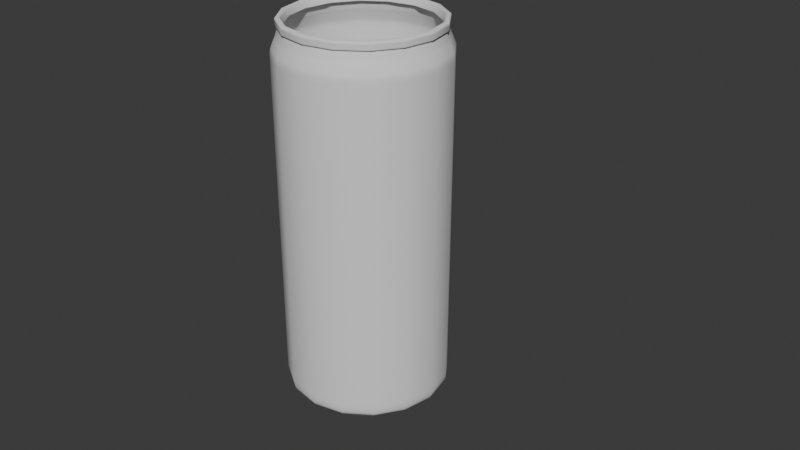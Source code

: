 # Source: Soda-Cocacola.blend  (saved by Blender 4.0.36; exported with 4.5.12 LTS)
import bpy
from mathutils import Matrix  # noqa: F401  (used for matrix-valued properties, if any)

bpy.ops.wm.read_factory_settings(use_empty=True)
scene = bpy.context.scene
scene.name = 'Scene'

# ---- collections
col_collection = bpy.data.collections.new('Collection'); scene.collection.children.link(col_collection)

# ---- world
world_world = bpy.data.worlds.new('World'); scene.world = world_world
world_world.use_nodes = True; world_world.node_tree.nodes.clear()
_N = world_world.node_tree.nodes; _L = world_world.node_tree.links
n0 = _N.new('ShaderNodeOutputWorld'); n0.name = 'World Output'; n0.location = (300, 300)
n1 = _N.new('ShaderNodeBackground'); n1.name = 'Background'; n1.location = (10, 300)
n1.inputs[0].default_value = (0.05088, 0.05088, 0.05088, 1.0)
_L.new(n1.outputs[0], n0.inputs[0])
n0.is_active_output = True
world_world.color = (0.05088, 0.05088, 0.05088)
world_world.use_sun_shadow = False
world_world.sun_shadow_jitter_overblur = 0.0

# ---- curves / text
cu_beziercurve_002 = bpy.data.curves.new('BezierCurve.002', 'CURVE')
cu_beziercurve_002.dimensions = '3D'
_sp = cu_beziercurve_002.splines.new('BEZIER'); _sp.bezier_points.add(17)
_sp.bezier_points.foreach_set('co', [0.8202, -6.035e-07, 4.403, 0.8589, -6.115e-07, 4.489, 0.9016, -6.109e-07, 4.476, 0.9058, -6.035e-07, 4.447, 0.9038, -5.96e-07, 4.418, 0.9021, -5.96e-07, 4.4, 0.8921, -5.96e-07, 4.395, 0.8805, -5.96e-07, 4.395, 0.8839, -5.886e-07, 4.364, 0.9139, -5.763e-07, 4.273, 0.9588, -5.609e-07, 4.158, 0.9688, -5.487e-07, 4.067, 0.9504, -4.414e-08, 0.3122, 0.8467, -1.992e-08, 0.1319, 0.7757, -8.902e-10, 0.06724, 0.6945, 0.0, 0.009819, 0.5571, 0.0, 0.007666, -0.0001094, 0.0, 0.001041])
_sp.bezier_points.foreach_set('handle_left', [0.8202, -6.016e-07, 4.389, 0.846, -6.124e-07, 4.492, 0.8968, -6.116e-07, 4.483, 0.9069, -6.06e-07, 4.457, 0.9042, -5.974e-07, 4.423, 0.9028, -5.96e-07, 4.407, 0.8939, -5.959e-07, 4.395, 0.885, -5.96e-07, 4.395, 0.8805, -5.915e-07, 4.376, 0.9026, -5.795e-07, 4.297, 0.9511, -5.642e-07, 4.183, 0.9686, -5.535e-07, 4.103, 0.9511, -6.135e-08, 0.4403, 0.9277, -2.074e-08, 0.138, 0.7759, -9.986e-09, 0.1049, 0.7339, 2.552e-09, 0.01065, 0.6107, 0.0, 0.008507, 0.03991, 0.0, 0.001517])
_sp.bezier_points.foreach_set('handle_right', [0.8202, -6.054e-07, 4.418, 0.8718, -6.106e-07, 4.486, 0.9065, -6.103e-07, 4.469, 0.9047, -6.01e-07, 4.437, 0.9035, -5.947e-07, 4.412, 0.9015, -5.96e-07, 4.393, 0.8903, -5.961e-07, 4.395, 0.8804, -5.954e-07, 4.391, 0.8872, -5.857e-07, 4.353, 0.9251, -5.73e-07, 4.249, 0.9666, -5.576e-07, 4.134, 0.969, -5.439e-07, 4.032, 0.9497, -2.693e-08, 0.1841, 0.7657, -1.91e-08, 0.1258, 0.7755, 8.205e-09, 0.02959, 0.6551, -2.552e-09, 0.008984, 0.5034, 0.0, 0.006826, -0.04013, 0.0, 0.0005652])
for _p, _l, _r in zip(_sp.bezier_points, ['ALIGNED', 'FREE', 'FREE', 'FREE', 'FREE', 'FREE', 'FREE', 'FREE', 'FREE', 'FREE', 'FREE', 'FREE', 'FREE', 'FREE', 'FREE', 'FREE', 'FREE', 'FREE'], ['ALIGNED', 'FREE', 'FREE', 'FREE', 'FREE', 'FREE', 'FREE', 'FREE', 'FREE', 'FREE', 'FREE', 'FREE', 'FREE', 'FREE', 'FREE', 'FREE', 'FREE', 'FREE']): _p.handle_left_type = _l; _p.handle_right_type = _r
_sp.order_v = 0
_sp.resolution_v = 0
cu_beziercurve_002.use_path = True
cu_beziercurve_002.fill_mode = 'FULL'

# ---- objects
ob_beziercurve = bpy.data.objects.new('BezierCurve', cu_beziercurve_002)

# ---- transforms, parenting, visibility, modifiers, constraints
ob_beziercurve.location = (0.0, 0.0, 0.0)
_m = ob_beziercurve.modifiers.new('Screw', 'SCREW')
_m.steps = 80

# ---- collection membership
col_collection.objects.link(ob_beziercurve)

# ---- scene / render settings (as saved in the file)
scene.frame_start = 1; scene.frame_end = 250; scene.frame_set(1)
scene.render.engine = 'BLENDER_EEVEE_NEXT'
scene.cycles.sampling_pattern = 'TABULATED_SOBOL'
bpy.context.view_layer.update()

# ---- added for rendering (the .blend has no active camera and no usable light): camera, sun
cam_auto = bpy.data.cameras.new('AutoCamera')
cam_auto.lens = 50.0
cam_auto.sensor_width = 36.0
cam_auto.clip_end = 1000.0
ob_auto_camera = bpy.data.objects.new('AutoCamera', cam_auto)
scene.collection.objects.link(ob_auto_camera)
ob_auto_camera.location = (7.34022, -8.22705, 7.7297)
ob_auto_camera.rotation_euler = (1.09748, -7.21219e-08, 0.694738)
scene.camera = ob_auto_camera
light_auto_sun = bpy.data.lights.new('AutoSun', 'SUN')
light_auto_sun.energy = 3.0
light_auto_sun.angle = 0.0523599
ob_auto_sun = bpy.data.objects.new('AutoSun', light_auto_sun)
scene.collection.objects.link(ob_auto_sun)
ob_auto_sun.rotation_euler = (0.872665, 0.174533, 0.523599)
bpy.context.view_layer.update()
